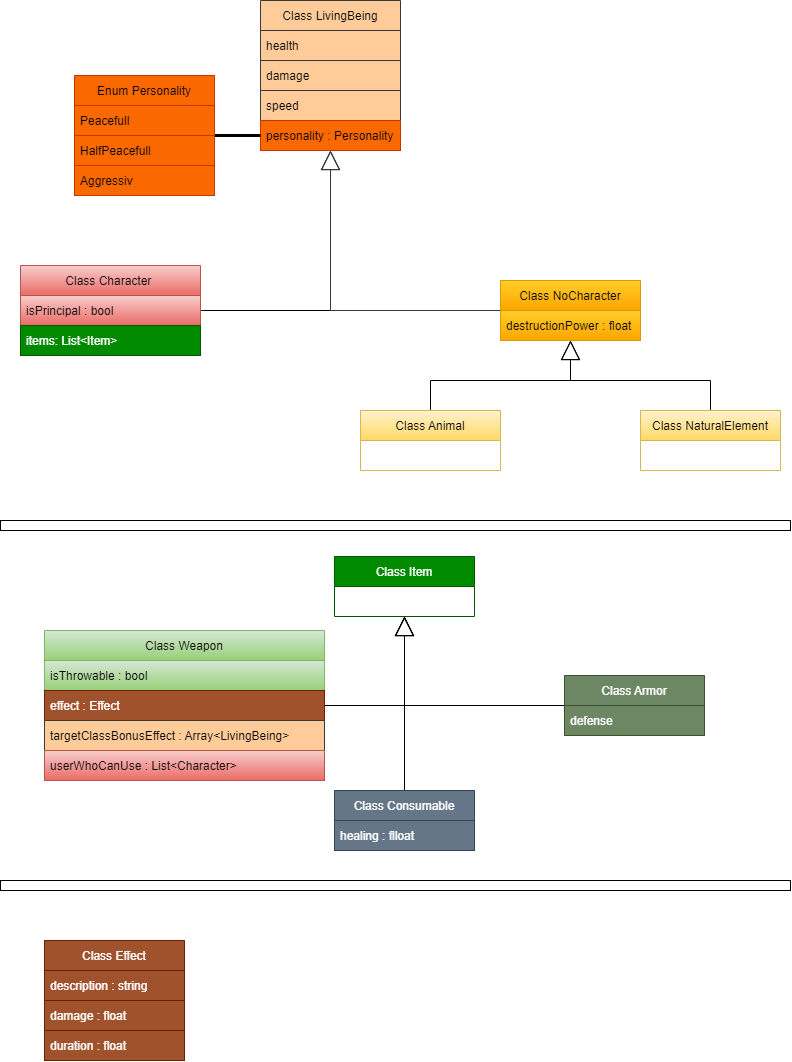

The diagram above was exported from draw.io. Its source (the exported page's mxGraphModel, read from the mxfile embedded in the PNG):
<mxGraphModel dx="1303" dy="1854" grid="1" gridSize="10" guides="1" tooltips="1" connect="1" arrows="1" fold="1" page="1" pageScale="1" pageWidth="827" pageHeight="1169" math="0" shadow="0">
  <root>
    <mxCell id="0" />
    <mxCell id="1" parent="0" />
    <mxCell id="nyeln6w_G-geMe7jcsIC-14" style="edgeStyle=orthogonalEdgeStyle;rounded=0;jumpSize=11;orthogonalLoop=1;jettySize=auto;html=1;fontSize=18;endArrow=block;endFill=0;startSize=11;endSize=17;strokeWidth=1;" edge="1" parent="1" source="yEDWtYRBNno38veLNmvV-5" target="yEDWtYRBNno38veLNmvV-39">
      <mxGeometry relative="1" as="geometry" />
    </mxCell>
    <mxCell id="yEDWtYRBNno38veLNmvV-5" value="Class Weapon" style="swimlane;fontStyle=0;childLayout=stackLayout;horizontal=1;startSize=30;horizontalStack=0;resizeParent=1;resizeParentMax=0;resizeLast=0;collapsible=1;marginBottom=0;fillColor=#d5e8d4;strokeColor=#82b366;gradientColor=#97d077;" parent="1" vertex="1">
      <mxGeometry x="62" y="-510" width="280" height="150" as="geometry" />
    </mxCell>
    <mxCell id="yEDWtYRBNno38veLNmvV-6" value="isThrowable : bool" style="text;strokeColor=#82b366;fillColor=#d5e8d4;align=left;verticalAlign=middle;spacingLeft=4;spacingRight=4;overflow=hidden;points=[[0,0.5],[1,0.5]];portConstraint=eastwest;rotatable=0;gradientColor=#97d077;" parent="yEDWtYRBNno38veLNmvV-5" vertex="1">
      <mxGeometry y="30" width="280" height="30" as="geometry" />
    </mxCell>
    <mxCell id="yEDWtYRBNno38veLNmvV-7" value="effect : Effect" style="text;strokeColor=#6D1F00;fillColor=#a0522d;align=left;verticalAlign=middle;spacingLeft=4;spacingRight=4;overflow=hidden;points=[[0,0.5],[1,0.5]];portConstraint=eastwest;rotatable=0;fontColor=#ffffff;" parent="yEDWtYRBNno38veLNmvV-5" vertex="1">
      <mxGeometry y="60" width="280" height="30" as="geometry" />
    </mxCell>
    <mxCell id="yEDWtYRBNno38veLNmvV-8" value="targetClassBonusEffect : Array&lt;LivingBeing&gt;" style="text;strokeColor=#36393d;fillColor=#ffcc99;align=left;verticalAlign=middle;spacingLeft=4;spacingRight=4;overflow=hidden;points=[[0,0.5],[1,0.5]];portConstraint=eastwest;rotatable=0;" parent="yEDWtYRBNno38veLNmvV-5" vertex="1">
      <mxGeometry y="90" width="280" height="30" as="geometry" />
    </mxCell>
    <mxCell id="yEDWtYRBNno38veLNmvV-27" value="userWhoCanUse : List&lt;Character&gt;" style="text;strokeColor=#b85450;fillColor=#f8cecc;align=left;verticalAlign=middle;spacingLeft=4;spacingRight=4;overflow=hidden;points=[[0,0.5],[1,0.5]];portConstraint=eastwest;rotatable=0;gradientColor=#ea6b66;" parent="yEDWtYRBNno38veLNmvV-5" vertex="1">
      <mxGeometry y="120" width="280" height="30" as="geometry" />
    </mxCell>
    <mxCell id="yEDWtYRBNno38veLNmvV-9" value="Class Effect" style="swimlane;fontStyle=0;childLayout=stackLayout;horizontal=1;startSize=30;horizontalStack=0;resizeParent=1;resizeParentMax=0;resizeLast=0;collapsible=1;marginBottom=0;fillColor=#a0522d;strokeColor=#6D1F00;fontColor=#ffffff;" parent="1" vertex="1">
      <mxGeometry x="62" y="-200" width="140" height="120" as="geometry" />
    </mxCell>
    <mxCell id="yEDWtYRBNno38veLNmvV-10" value="description : string" style="text;strokeColor=#6D1F00;fillColor=#a0522d;align=left;verticalAlign=middle;spacingLeft=4;spacingRight=4;overflow=hidden;points=[[0,0.5],[1,0.5]];portConstraint=eastwest;rotatable=0;fontColor=#ffffff;" parent="yEDWtYRBNno38veLNmvV-9" vertex="1">
      <mxGeometry y="30" width="140" height="30" as="geometry" />
    </mxCell>
    <mxCell id="yEDWtYRBNno38veLNmvV-25" value="damage : float" style="text;strokeColor=#6D1F00;fillColor=#a0522d;align=left;verticalAlign=middle;spacingLeft=4;spacingRight=4;overflow=hidden;points=[[0,0.5],[1,0.5]];portConstraint=eastwest;rotatable=0;fontColor=#ffffff;" parent="yEDWtYRBNno38veLNmvV-9" vertex="1">
      <mxGeometry y="60" width="140" height="30" as="geometry" />
    </mxCell>
    <mxCell id="yEDWtYRBNno38veLNmvV-26" value="duration : float" style="text;strokeColor=#6D1F00;fillColor=#a0522d;align=left;verticalAlign=middle;spacingLeft=4;spacingRight=4;overflow=hidden;points=[[0,0.5],[1,0.5]];portConstraint=eastwest;rotatable=0;fontColor=#ffffff;" parent="yEDWtYRBNno38veLNmvV-9" vertex="1">
      <mxGeometry y="90" width="140" height="30" as="geometry" />
    </mxCell>
    <mxCell id="yEDWtYRBNno38veLNmvV-58" style="edgeStyle=orthogonalEdgeStyle;rounded=0;orthogonalLoop=1;jettySize=auto;html=1;endArrow=block;endFill=0;strokeWidth=1;endSize=17;" parent="1" source="yEDWtYRBNno38veLNmvV-34" target="yEDWtYRBNno38veLNmvV-54" edge="1">
      <mxGeometry relative="1" as="geometry">
        <mxPoint x="248" y="-830" as="sourcePoint" />
      </mxGeometry>
    </mxCell>
    <mxCell id="yEDWtYRBNno38veLNmvV-34" value="Class Character " style="swimlane;fontStyle=0;childLayout=stackLayout;horizontal=1;startSize=30;horizontalStack=0;resizeParent=1;resizeParentMax=0;resizeLast=0;collapsible=1;marginBottom=0;fillColor=#f8cecc;gradientColor=#ea6b66;strokeColor=#b85450;" parent="1" vertex="1">
      <mxGeometry x="38" y="-875" width="180" height="90" as="geometry" />
    </mxCell>
    <mxCell id="yEDWtYRBNno38veLNmvV-35" value="isPrincipal : bool" style="text;strokeColor=#b85450;fillColor=#f8cecc;align=left;verticalAlign=middle;spacingLeft=4;spacingRight=4;overflow=hidden;points=[[0,0.5],[1,0.5]];portConstraint=eastwest;rotatable=0;gradientColor=#ea6b66;" parent="yEDWtYRBNno38veLNmvV-34" vertex="1">
      <mxGeometry y="30" width="180" height="30" as="geometry" />
    </mxCell>
    <mxCell id="yEDWtYRBNno38veLNmvV-115" value="items: List&lt;Item&gt;" style="text;strokeColor=#005700;fillColor=#008a00;align=left;verticalAlign=middle;spacingLeft=4;spacingRight=4;overflow=hidden;points=[[0,0.5],[1,0.5]];portConstraint=eastwest;rotatable=0;fontColor=#ffffff;" parent="yEDWtYRBNno38veLNmvV-34" vertex="1">
      <mxGeometry y="60" width="180" height="30" as="geometry" />
    </mxCell>
    <mxCell id="yEDWtYRBNno38veLNmvV-39" value="Class Item" style="swimlane;fontStyle=0;childLayout=stackLayout;horizontal=1;startSize=30;horizontalStack=0;resizeParent=1;resizeParentMax=0;resizeLast=0;collapsible=1;marginBottom=0;fillColor=#008a00;strokeColor=#005700;fontColor=#ffffff;" parent="1" vertex="1">
      <mxGeometry x="352" y="-584" width="140" height="60" as="geometry" />
    </mxCell>
    <mxCell id="nyeln6w_G-geMe7jcsIC-12" style="edgeStyle=orthogonalEdgeStyle;rounded=0;orthogonalLoop=1;jettySize=auto;html=1;strokeWidth=1;endArrow=block;endFill=0;fontSize=18;jumpSize=11;startSize=11;endSize=17;" edge="1" parent="1" source="yEDWtYRBNno38veLNmvV-44" target="yEDWtYRBNno38veLNmvV-39">
      <mxGeometry relative="1" as="geometry" />
    </mxCell>
    <mxCell id="yEDWtYRBNno38veLNmvV-44" value="Class Armor" style="swimlane;fontStyle=0;childLayout=stackLayout;horizontal=1;startSize=30;horizontalStack=0;resizeParent=1;resizeParentMax=0;resizeLast=0;collapsible=1;marginBottom=0;fillColor=#6d8764;strokeColor=#3A5431;fontColor=#ffffff;" parent="1" vertex="1">
      <mxGeometry x="582" y="-465" width="140" height="60" as="geometry" />
    </mxCell>
    <mxCell id="yEDWtYRBNno38veLNmvV-45" value="defense" style="text;strokeColor=#3A5431;fillColor=#6d8764;align=left;verticalAlign=middle;spacingLeft=4;spacingRight=4;overflow=hidden;points=[[0,0.5],[1,0.5]];portConstraint=eastwest;rotatable=0;fontColor=#ffffff;" parent="yEDWtYRBNno38veLNmvV-44" vertex="1">
      <mxGeometry y="30" width="140" height="30" as="geometry" />
    </mxCell>
    <mxCell id="nyeln6w_G-geMe7jcsIC-13" style="edgeStyle=orthogonalEdgeStyle;rounded=0;jumpSize=11;orthogonalLoop=1;jettySize=auto;html=1;fontSize=18;endArrow=block;endFill=0;startSize=11;endSize=17;strokeWidth=1;" edge="1" parent="1" source="yEDWtYRBNno38veLNmvV-49" target="yEDWtYRBNno38veLNmvV-39">
      <mxGeometry relative="1" as="geometry" />
    </mxCell>
    <mxCell id="yEDWtYRBNno38veLNmvV-49" value="Class Consumable" style="swimlane;fontStyle=0;childLayout=stackLayout;horizontal=1;startSize=30;horizontalStack=0;resizeParent=1;resizeParentMax=0;resizeLast=0;collapsible=1;marginBottom=0;fillColor=#647687;strokeColor=#314354;fontColor=#ffffff;" parent="1" vertex="1">
      <mxGeometry x="352" y="-350" width="140" height="60" as="geometry" />
    </mxCell>
    <mxCell id="yEDWtYRBNno38veLNmvV-50" value="healing : flloat " style="text;strokeColor=#314354;fillColor=#647687;align=left;verticalAlign=middle;spacingLeft=4;spacingRight=4;overflow=hidden;points=[[0,0.5],[1,0.5]];portConstraint=eastwest;rotatable=0;fontColor=#ffffff;" parent="yEDWtYRBNno38veLNmvV-49" vertex="1">
      <mxGeometry y="30" width="140" height="30" as="geometry" />
    </mxCell>
    <mxCell id="yEDWtYRBNno38veLNmvV-54" value="Class LivingBeing" style="swimlane;fontStyle=0;childLayout=stackLayout;horizontal=1;startSize=30;horizontalStack=0;resizeParent=1;resizeParentMax=0;resizeLast=0;collapsible=1;marginBottom=0;fillColor=#ffcc99;strokeColor=#36393d;" parent="1" vertex="1">
      <mxGeometry x="278" y="-1140" width="140" height="150" as="geometry" />
    </mxCell>
    <mxCell id="yEDWtYRBNno38veLNmvV-55" value="health" style="text;strokeColor=#36393d;fillColor=#ffcc99;align=left;verticalAlign=middle;spacingLeft=4;spacingRight=4;overflow=hidden;points=[[0,0.5],[1,0.5]];portConstraint=eastwest;rotatable=0;" parent="yEDWtYRBNno38veLNmvV-54" vertex="1">
      <mxGeometry y="30" width="140" height="30" as="geometry" />
    </mxCell>
    <mxCell id="yEDWtYRBNno38veLNmvV-56" value="damage" style="text;strokeColor=#36393d;fillColor=#ffcc99;align=left;verticalAlign=middle;spacingLeft=4;spacingRight=4;overflow=hidden;points=[[0,0.5],[1,0.5]];portConstraint=eastwest;rotatable=0;" parent="yEDWtYRBNno38veLNmvV-54" vertex="1">
      <mxGeometry y="60" width="140" height="30" as="geometry" />
    </mxCell>
    <mxCell id="yEDWtYRBNno38veLNmvV-57" value="speed " style="text;strokeColor=#36393d;fillColor=#ffcc99;align=left;verticalAlign=middle;spacingLeft=4;spacingRight=4;overflow=hidden;points=[[0,0.5],[1,0.5]];portConstraint=eastwest;rotatable=0;" parent="yEDWtYRBNno38veLNmvV-54" vertex="1">
      <mxGeometry y="90" width="140" height="30" as="geometry" />
    </mxCell>
    <mxCell id="yEDWtYRBNno38veLNmvV-104" value="personality : Personality  " style="text;strokeColor=#C73500;fillColor=#fa6800;align=left;verticalAlign=middle;spacingLeft=4;spacingRight=4;overflow=hidden;points=[[0,0.5],[1,0.5]];portConstraint=eastwest;rotatable=0;fontColor=#000000;" parent="yEDWtYRBNno38veLNmvV-54" vertex="1">
      <mxGeometry y="120" width="140" height="30" as="geometry" />
    </mxCell>
    <mxCell id="yEDWtYRBNno38veLNmvV-95" style="edgeStyle=orthogonalEdgeStyle;rounded=0;orthogonalLoop=1;jettySize=auto;html=1;endArrow=block;endFill=0;strokeWidth=1;fillColor=#ffcc99;strokeColor=#36393d;endSize=17;" parent="1" source="yEDWtYRBNno38veLNmvV-83" target="yEDWtYRBNno38veLNmvV-54" edge="1">
      <mxGeometry relative="1" as="geometry">
        <Array as="points">
          <mxPoint x="348" y="-830" />
        </Array>
      </mxGeometry>
    </mxCell>
    <mxCell id="yEDWtYRBNno38veLNmvV-83" value="Class NoCharacter" style="swimlane;fontStyle=0;childLayout=stackLayout;horizontal=1;startSize=30;horizontalStack=0;resizeParent=1;resizeParentMax=0;resizeLast=0;collapsible=1;marginBottom=0;fillColor=#ffcd28;gradientColor=#ffa500;strokeColor=#d79b00;" parent="1" vertex="1">
      <mxGeometry x="518" y="-860" width="140" height="60" as="geometry" />
    </mxCell>
    <mxCell id="nyeln6w_G-geMe7jcsIC-16" value="destructionPower : float" style="text;strokeColor=#d79b00;fillColor=#ffcd28;align=left;verticalAlign=middle;spacingLeft=4;spacingRight=4;overflow=hidden;points=[[0,0.5],[1,0.5]];portConstraint=eastwest;rotatable=0;gradientColor=#ffa500;" vertex="1" parent="yEDWtYRBNno38veLNmvV-83">
      <mxGeometry y="30" width="140" height="30" as="geometry" />
    </mxCell>
    <mxCell id="yEDWtYRBNno38veLNmvV-97" style="edgeStyle=orthogonalEdgeStyle;rounded=0;orthogonalLoop=1;jettySize=auto;html=1;endArrow=block;endFill=0;strokeWidth=1;fillColor=#d5e8d4;gradientColor=#97d077;strokeColor=#000000;jumpSize=11;endSize=17;" parent="1" source="yEDWtYRBNno38veLNmvV-87" target="yEDWtYRBNno38veLNmvV-83" edge="1">
      <mxGeometry relative="1" as="geometry" />
    </mxCell>
    <mxCell id="yEDWtYRBNno38veLNmvV-87" value="Class Animal" style="swimlane;fontStyle=0;childLayout=stackLayout;horizontal=1;startSize=30;horizontalStack=0;resizeParent=1;resizeParentMax=0;resizeLast=0;collapsible=1;marginBottom=0;fillColor=#fff2cc;gradientColor=#ffd966;strokeColor=#d6b656;" parent="1" vertex="1">
      <mxGeometry x="378" y="-730" width="140" height="60" as="geometry" />
    </mxCell>
    <mxCell id="yEDWtYRBNno38veLNmvV-98" style="edgeStyle=orthogonalEdgeStyle;rounded=0;orthogonalLoop=1;jettySize=auto;html=1;endArrow=block;endFill=0;strokeWidth=1;fillColor=#d5e8d4;gradientColor=#97d077;strokeColor=#000000;jumpSize=17;endSize=17;" parent="1" source="yEDWtYRBNno38veLNmvV-91" target="yEDWtYRBNno38veLNmvV-83" edge="1">
      <mxGeometry relative="1" as="geometry" />
    </mxCell>
    <mxCell id="yEDWtYRBNno38veLNmvV-91" value="Class NaturalElement" style="swimlane;fontStyle=0;childLayout=stackLayout;horizontal=1;startSize=30;horizontalStack=0;resizeParent=1;resizeParentMax=0;resizeLast=0;collapsible=1;marginBottom=0;fillColor=#fff2cc;gradientColor=#ffd966;strokeColor=#d6b656;" parent="1" vertex="1">
      <mxGeometry x="658" y="-730" width="140" height="60" as="geometry" />
    </mxCell>
    <mxCell id="yEDWtYRBNno38veLNmvV-114" style="edgeStyle=orthogonalEdgeStyle;rounded=0;orthogonalLoop=1;jettySize=auto;html=1;endArrow=none;endFill=0;strokeColor=#000000;strokeWidth=3;" parent="1" source="nyeln6w_G-geMe7jcsIC-4" target="yEDWtYRBNno38veLNmvV-104" edge="1">
      <mxGeometry relative="1" as="geometry">
        <mxPoint x="178" y="-1005" as="sourcePoint" />
      </mxGeometry>
    </mxCell>
    <mxCell id="nyeln6w_G-geMe7jcsIC-4" value="Enum Personality" style="swimlane;fontStyle=0;childLayout=stackLayout;horizontal=1;startSize=30;horizontalStack=0;resizeParent=1;resizeParentMax=0;resizeLast=0;collapsible=1;marginBottom=0;fillColor=#fa6800;strokeColor=#C73500;fontColor=#000000;" vertex="1" parent="1">
      <mxGeometry x="92" y="-1065" width="140" height="120" as="geometry" />
    </mxCell>
    <mxCell id="nyeln6w_G-geMe7jcsIC-5" value="Peacefull" style="text;strokeColor=#C73500;fillColor=#fa6800;align=left;verticalAlign=middle;spacingLeft=4;spacingRight=4;overflow=hidden;points=[[0,0.5],[1,0.5]];portConstraint=eastwest;rotatable=0;fontColor=#000000;" vertex="1" parent="nyeln6w_G-geMe7jcsIC-4">
      <mxGeometry y="30" width="140" height="30" as="geometry" />
    </mxCell>
    <mxCell id="nyeln6w_G-geMe7jcsIC-6" value="HalfPeacefull" style="text;strokeColor=#C73500;fillColor=#fa6800;align=left;verticalAlign=middle;spacingLeft=4;spacingRight=4;overflow=hidden;points=[[0,0.5],[1,0.5]];portConstraint=eastwest;rotatable=0;fontColor=#000000;" vertex="1" parent="nyeln6w_G-geMe7jcsIC-4">
      <mxGeometry y="60" width="140" height="30" as="geometry" />
    </mxCell>
    <mxCell id="nyeln6w_G-geMe7jcsIC-7" value="Aggressiv" style="text;strokeColor=#C73500;fillColor=#fa6800;align=left;verticalAlign=middle;spacingLeft=4;spacingRight=4;overflow=hidden;points=[[0,0.5],[1,0.5]];portConstraint=eastwest;rotatable=0;fontColor=#000000;" vertex="1" parent="nyeln6w_G-geMe7jcsIC-4">
      <mxGeometry y="90" width="140" height="30" as="geometry" />
    </mxCell>
    <mxCell id="nyeln6w_G-geMe7jcsIC-8" value="" style="rounded=0;whiteSpace=wrap;html=1;" vertex="1" parent="1">
      <mxGeometry x="18" y="-620" width="790" height="10" as="geometry" />
    </mxCell>
    <mxCell id="nyeln6w_G-geMe7jcsIC-10" value="" style="rounded=0;whiteSpace=wrap;html=1;" vertex="1" parent="1">
      <mxGeometry x="18" y="-260" width="790" height="10" as="geometry" />
    </mxCell>
  </root>
</mxGraphModel>